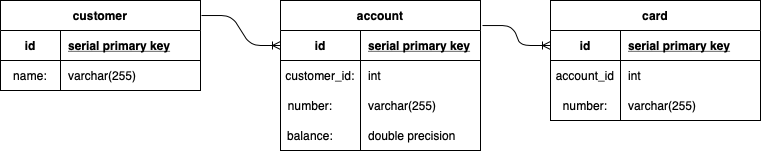

The diagram above was exported from draw.io. Its source (the exported page's mxGraphModel, read from the mxfile embedded in the PNG):
<mxGraphModel dx="1251" dy="790" grid="1" gridSize="10" guides="1" tooltips="1" connect="1" arrows="1" fold="1" page="1" pageScale="1" pageWidth="850" pageHeight="1100" math="0" shadow="0" extFonts="Permanent Marker^https://fonts.googleapis.com/css?family=Permanent+Marker">
  <root>
    <mxCell id="0" />
    <mxCell id="1" parent="0" />
    <mxCell id="6_WkR-KDG1DRPufSqXOn-1" value="" style="edgeStyle=entityRelationEdgeStyle;fontSize=12;html=1;endArrow=ERoneToMany;entryX=0;entryY=0.5;entryDx=0;entryDy=0;exitX=1.01;exitY=0.167;exitDx=0;exitDy=0;exitPerimeter=0;" parent="1" source="C-vyLk0tnHw3VtMMgP7b-23" target="6_WkR-KDG1DRPufSqXOn-6" edge="1">
      <mxGeometry width="100" height="100" relative="1" as="geometry">
        <mxPoint x="370" y="140" as="sourcePoint" />
        <mxPoint x="438" y="140" as="targetPoint" />
      </mxGeometry>
    </mxCell>
    <mxCell id="6_WkR-KDG1DRPufSqXOn-13" value="varchar(255)" style="shape=partialRectangle;overflow=hidden;connectable=0;fillColor=none;top=0;left=0;bottom=0;right=0;align=left;spacingLeft=6;" parent="1" vertex="1">
      <mxGeometry x="660" y="210" width="140" height="30" as="geometry" />
    </mxCell>
    <mxCell id="6_WkR-KDG1DRPufSqXOn-14" value="number:" style="shape=partialRectangle;overflow=hidden;connectable=0;fillColor=none;top=0;left=0;bottom=0;right=0;" parent="1" vertex="1">
      <mxGeometry x="590" y="210" width="70" height="30" as="geometry" />
    </mxCell>
    <mxCell id="6_WkR-KDG1DRPufSqXOn-25" value="" style="edgeStyle=entityRelationEdgeStyle;fontSize=12;html=1;endArrow=ERoneToMany;exitX=1.005;exitY=0.167;exitDx=0;exitDy=0;entryX=0;entryY=0.5;entryDx=0;entryDy=0;exitPerimeter=0;" parent="1" source="6_WkR-KDG1DRPufSqXOn-18" target="C-vyLk0tnHw3VtMMgP7b-24" edge="1">
      <mxGeometry width="100" height="100" relative="1" as="geometry">
        <mxPoint x="540" y="440" as="sourcePoint" />
        <mxPoint x="640" y="340" as="targetPoint" />
      </mxGeometry>
    </mxCell>
    <mxCell id="6_WkR-KDG1DRPufSqXOn-5" value="card" style="shape=table;startSize=30;container=1;collapsible=1;childLayout=tableLayout;fixedRows=1;rowLines=0;fontStyle=1;align=center;resizeLast=1;" parent="1" vertex="1">
      <mxGeometry x="590" y="120" width="210" height="120" as="geometry" />
    </mxCell>
    <mxCell id="6_WkR-KDG1DRPufSqXOn-6" value="" style="shape=partialRectangle;collapsible=0;dropTarget=0;pointerEvents=0;fillColor=none;points=[[0,0.5],[1,0.5]];portConstraint=eastwest;top=0;left=0;right=0;bottom=1;" parent="6_WkR-KDG1DRPufSqXOn-5" vertex="1">
      <mxGeometry y="30" width="210" height="30" as="geometry" />
    </mxCell>
    <mxCell id="6_WkR-KDG1DRPufSqXOn-7" value="id" style="shape=partialRectangle;overflow=hidden;connectable=0;fillColor=none;top=0;left=0;bottom=0;right=0;fontStyle=1;" parent="6_WkR-KDG1DRPufSqXOn-6" vertex="1">
      <mxGeometry width="70" height="30" as="geometry" />
    </mxCell>
    <mxCell id="6_WkR-KDG1DRPufSqXOn-8" value="serial primary key" style="shape=partialRectangle;overflow=hidden;connectable=0;fillColor=none;top=0;left=0;bottom=0;right=0;align=left;spacingLeft=6;fontStyle=5;" parent="6_WkR-KDG1DRPufSqXOn-6" vertex="1">
      <mxGeometry x="70" width="140" height="30" as="geometry" />
    </mxCell>
    <mxCell id="6_WkR-KDG1DRPufSqXOn-9" value="" style="shape=partialRectangle;collapsible=0;dropTarget=0;pointerEvents=0;fillColor=none;points=[[0,0.5],[1,0.5]];portConstraint=eastwest;top=0;left=0;right=0;bottom=0;" parent="6_WkR-KDG1DRPufSqXOn-5" vertex="1">
      <mxGeometry y="60" width="210" height="30" as="geometry" />
    </mxCell>
    <mxCell id="6_WkR-KDG1DRPufSqXOn-10" value="account_id" style="shape=partialRectangle;overflow=hidden;connectable=0;fillColor=none;top=0;left=0;bottom=0;right=0;" parent="6_WkR-KDG1DRPufSqXOn-9" vertex="1">
      <mxGeometry width="70" height="30" as="geometry" />
    </mxCell>
    <mxCell id="6_WkR-KDG1DRPufSqXOn-11" value="int" style="shape=partialRectangle;overflow=hidden;connectable=0;fillColor=none;top=0;left=0;bottom=0;right=0;align=left;spacingLeft=6;" parent="6_WkR-KDG1DRPufSqXOn-9" vertex="1">
      <mxGeometry x="70" width="140" height="30" as="geometry" />
    </mxCell>
    <mxCell id="C-vyLk0tnHw3VtMMgP7b-23" value="account" style="shape=table;startSize=30;container=1;collapsible=1;childLayout=tableLayout;fixedRows=1;rowLines=0;fontStyle=1;align=center;resizeLast=1;" parent="1" vertex="1">
      <mxGeometry x="320" y="120" width="200" height="150" as="geometry" />
    </mxCell>
    <mxCell id="C-vyLk0tnHw3VtMMgP7b-24" value="" style="shape=partialRectangle;collapsible=0;dropTarget=0;pointerEvents=0;fillColor=none;points=[[0,0.5],[1,0.5]];portConstraint=eastwest;top=0;left=0;right=0;bottom=1;" parent="C-vyLk0tnHw3VtMMgP7b-23" vertex="1">
      <mxGeometry y="30" width="200" height="30" as="geometry" />
    </mxCell>
    <mxCell id="C-vyLk0tnHw3VtMMgP7b-25" value="id" style="shape=partialRectangle;overflow=hidden;connectable=0;fillColor=none;top=0;left=0;bottom=0;right=0;fontStyle=1;" parent="C-vyLk0tnHw3VtMMgP7b-24" vertex="1">
      <mxGeometry width="80" height="30" as="geometry" />
    </mxCell>
    <mxCell id="C-vyLk0tnHw3VtMMgP7b-26" value="serial primary key" style="shape=partialRectangle;overflow=hidden;connectable=0;fillColor=none;top=0;left=0;bottom=0;right=0;align=left;spacingLeft=6;fontStyle=5;" parent="C-vyLk0tnHw3VtMMgP7b-24" vertex="1">
      <mxGeometry x="80" width="120" height="30" as="geometry" />
    </mxCell>
    <mxCell id="C-vyLk0tnHw3VtMMgP7b-27" value="" style="shape=partialRectangle;collapsible=0;dropTarget=0;pointerEvents=0;fillColor=none;points=[[0,0.5],[1,0.5]];portConstraint=eastwest;top=0;left=0;right=0;bottom=0;" parent="C-vyLk0tnHw3VtMMgP7b-23" vertex="1">
      <mxGeometry y="60" width="200" height="30" as="geometry" />
    </mxCell>
    <mxCell id="C-vyLk0tnHw3VtMMgP7b-28" value="customer_id:" style="shape=partialRectangle;overflow=hidden;connectable=0;fillColor=none;top=0;left=0;bottom=0;right=0;" parent="C-vyLk0tnHw3VtMMgP7b-27" vertex="1">
      <mxGeometry width="80" height="30" as="geometry" />
    </mxCell>
    <mxCell id="C-vyLk0tnHw3VtMMgP7b-29" value="int" style="shape=partialRectangle;overflow=hidden;connectable=0;fillColor=none;top=0;left=0;bottom=0;right=0;align=left;spacingLeft=6;" parent="C-vyLk0tnHw3VtMMgP7b-27" vertex="1">
      <mxGeometry x="80" width="120" height="30" as="geometry" />
    </mxCell>
    <mxCell id="6_WkR-KDG1DRPufSqXOn-18" value="customer" style="shape=table;startSize=30;container=1;collapsible=1;childLayout=tableLayout;fixedRows=1;rowLines=0;fontStyle=1;align=center;resizeLast=1;" parent="1" vertex="1">
      <mxGeometry x="40" y="120" width="200" height="90" as="geometry" />
    </mxCell>
    <mxCell id="6_WkR-KDG1DRPufSqXOn-19" value="" style="shape=partialRectangle;collapsible=0;dropTarget=0;pointerEvents=0;fillColor=none;points=[[0,0.5],[1,0.5]];portConstraint=eastwest;top=0;left=0;right=0;bottom=1;" parent="6_WkR-KDG1DRPufSqXOn-18" vertex="1">
      <mxGeometry y="30" width="200" height="30" as="geometry" />
    </mxCell>
    <mxCell id="6_WkR-KDG1DRPufSqXOn-20" value="id" style="shape=partialRectangle;overflow=hidden;connectable=0;fillColor=none;top=0;left=0;bottom=0;right=0;fontStyle=1;" parent="6_WkR-KDG1DRPufSqXOn-19" vertex="1">
      <mxGeometry width="60" height="30" as="geometry" />
    </mxCell>
    <mxCell id="6_WkR-KDG1DRPufSqXOn-21" value="serial primary key" style="shape=partialRectangle;overflow=hidden;connectable=0;fillColor=none;top=0;left=0;bottom=0;right=0;align=left;spacingLeft=6;fontStyle=5;" parent="6_WkR-KDG1DRPufSqXOn-19" vertex="1">
      <mxGeometry x="60" width="140" height="30" as="geometry" />
    </mxCell>
    <mxCell id="6_WkR-KDG1DRPufSqXOn-22" value="" style="shape=partialRectangle;collapsible=0;dropTarget=0;pointerEvents=0;fillColor=none;points=[[0,0.5],[1,0.5]];portConstraint=eastwest;top=0;left=0;right=0;bottom=0;" parent="6_WkR-KDG1DRPufSqXOn-18" vertex="1">
      <mxGeometry y="60" width="200" height="30" as="geometry" />
    </mxCell>
    <mxCell id="6_WkR-KDG1DRPufSqXOn-23" value="name:" style="shape=partialRectangle;overflow=hidden;connectable=0;fillColor=none;top=0;left=0;bottom=0;right=0;" parent="6_WkR-KDG1DRPufSqXOn-22" vertex="1">
      <mxGeometry width="60" height="30" as="geometry" />
    </mxCell>
    <mxCell id="6_WkR-KDG1DRPufSqXOn-24" value="varchar(255)" style="shape=partialRectangle;overflow=hidden;connectable=0;fillColor=none;top=0;left=0;bottom=0;right=0;align=left;spacingLeft=6;" parent="6_WkR-KDG1DRPufSqXOn-22" vertex="1">
      <mxGeometry x="60" width="140" height="30" as="geometry" />
    </mxCell>
    <mxCell id="6_WkR-KDG1DRPufSqXOn-29" value="number:" style="shape=partialRectangle;overflow=hidden;connectable=0;fillColor=none;top=0;left=0;bottom=0;right=0;" parent="1" vertex="1">
      <mxGeometry x="320" y="210" width="60" height="30" as="geometry" />
    </mxCell>
    <mxCell id="6_WkR-KDG1DRPufSqXOn-30" value="balance:" style="shape=partialRectangle;overflow=hidden;connectable=0;fillColor=none;top=0;left=0;bottom=0;right=0;" parent="1" vertex="1">
      <mxGeometry x="320" y="240" width="60" height="30" as="geometry" />
    </mxCell>
    <mxCell id="6_WkR-KDG1DRPufSqXOn-31" value="varchar(255)" style="shape=partialRectangle;overflow=hidden;connectable=0;fillColor=none;top=0;left=0;bottom=0;right=0;align=left;spacingLeft=6;" parent="1" vertex="1">
      <mxGeometry x="400" y="210" width="120" height="30" as="geometry" />
    </mxCell>
    <mxCell id="6_WkR-KDG1DRPufSqXOn-32" value="double precision" style="shape=partialRectangle;overflow=hidden;connectable=0;fillColor=none;top=0;left=0;bottom=0;right=0;align=left;spacingLeft=6;" parent="1" vertex="1">
      <mxGeometry x="400" y="240" width="120" height="30" as="geometry" />
    </mxCell>
  </root>
</mxGraphModel>